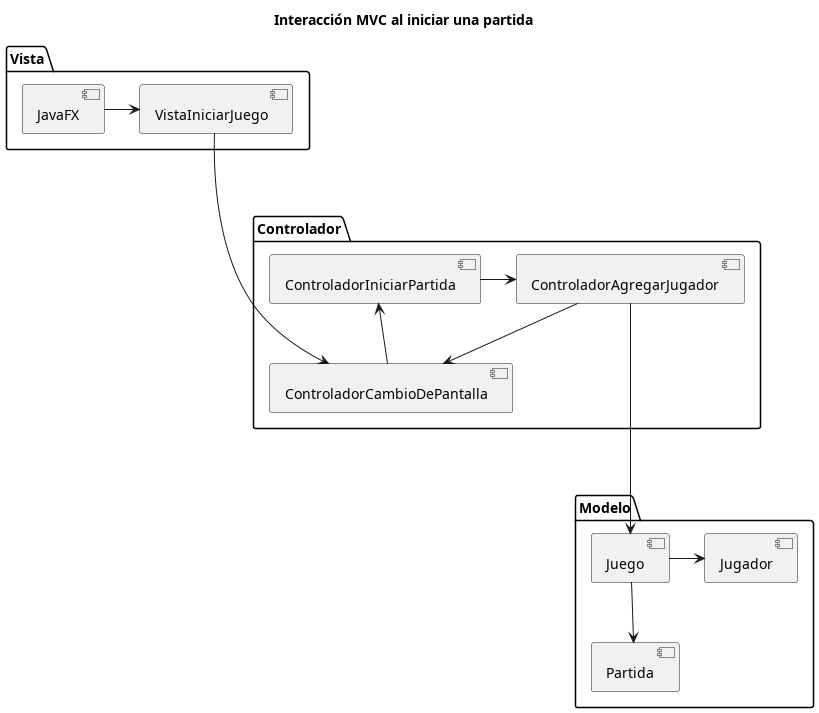

The diagram above was rendered by PlantUML. Its source (embedded in the PNG):
@startuml
title Interacción MVC al iniciar una partida

package "Vista" {
	[JavaFX] --ri--> [VistaIniciarJuego]
}

package "Controlador" {
	[VistaIniciarJuego] --do--> [ControladorCambioDePantalla]
	[ControladorCambioDePantalla] --> [ControladorIniciarPartida]
	[ControladorIniciarPartida] --ri--> [ControladorAgregarJugador]
	[ControladorAgregarJugador] --> [ControladorCambioDePantalla]
}

package "Modelo" {
	[ControladorAgregarJugador] --do--> [Juego]
	[Juego] --ri--> [Jugador]
	[Juego] --> [Partida]
}
@enduml